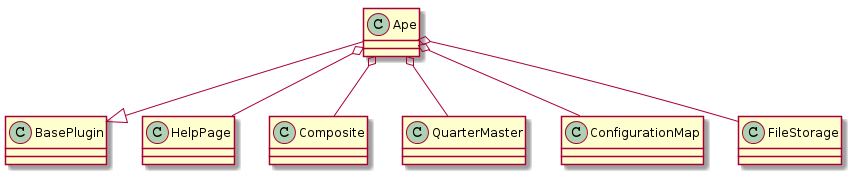

The diagram above was rendered by PlantUML. Its source (embedded in the PNG):
@startuml
Ape --|> BasePlugin
Ape o-- HelpPage
Ape o-- Composite
Ape o-- QuarterMaster
Ape o-- ConfigurationMap
Ape o-- FileStorage

@enduml